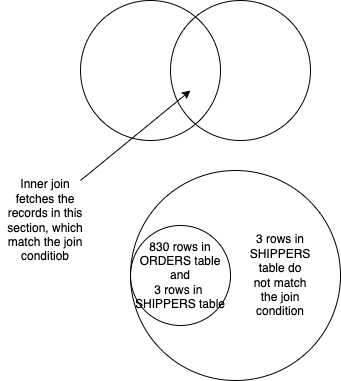

The diagram above was exported from draw.io. Its source (the exported page's mxGraphModel, read from the mxfile embedded in the PNG):
<mxGraphModel dx="710" dy="449" grid="1" gridSize="10" guides="1" tooltips="1" connect="1" arrows="1" fold="1" page="1" pageScale="1" pageWidth="827" pageHeight="1169" math="0" shadow="0">
  <root>
    <mxCell id="0" />
    <mxCell id="1" parent="0" />
    <mxCell id="2" value="830&amp;nbsp;rows in&lt;br&gt;ORDERS table&lt;br&gt;and&lt;br&gt;3 rows in&amp;nbsp;&lt;br&gt;SHIPPERS table" style="ellipse;whiteSpace=wrap;html=1;aspect=fixed;fillColor=none;" vertex="1" parent="1">
      <mxGeometry x="190" y="255" width="100" height="100" as="geometry" />
    </mxCell>
    <mxCell id="3" value="" style="ellipse;whiteSpace=wrap;html=1;aspect=fixed;fillColor=none;" vertex="1" parent="1">
      <mxGeometry x="190" y="200" width="210" height="210" as="geometry" />
    </mxCell>
    <mxCell id="4" value="3 rows in SHIPPERS table do not match the join condition" style="text;html=1;strokeColor=none;fillColor=none;align=center;verticalAlign=middle;whiteSpace=wrap;rounded=0;" vertex="1" parent="1">
      <mxGeometry x="310" y="290" width="60" height="30" as="geometry" />
    </mxCell>
    <mxCell id="5" value="" style="ellipse;whiteSpace=wrap;html=1;aspect=fixed;fillColor=none;" vertex="1" parent="1">
      <mxGeometry x="140" y="30" width="140" height="140" as="geometry" />
    </mxCell>
    <mxCell id="6" value="" style="ellipse;whiteSpace=wrap;html=1;aspect=fixed;fillColor=none;" vertex="1" parent="1">
      <mxGeometry x="230" y="30" width="140" height="140" as="geometry" />
    </mxCell>
    <mxCell id="7" value="" style="endArrow=classic;html=1;" edge="1" parent="1">
      <mxGeometry width="50" height="50" relative="1" as="geometry">
        <mxPoint x="140" y="210" as="sourcePoint" />
        <mxPoint x="250" y="120" as="targetPoint" />
      </mxGeometry>
    </mxCell>
    <mxCell id="8" value="Inner join fetches the records in this section, which match the join conditiob" style="text;html=1;strokeColor=none;fillColor=none;align=center;verticalAlign=middle;whiteSpace=wrap;rounded=0;" vertex="1" parent="1">
      <mxGeometry x="60" y="220" width="90" height="60" as="geometry" />
    </mxCell>
  </root>
</mxGraphModel>